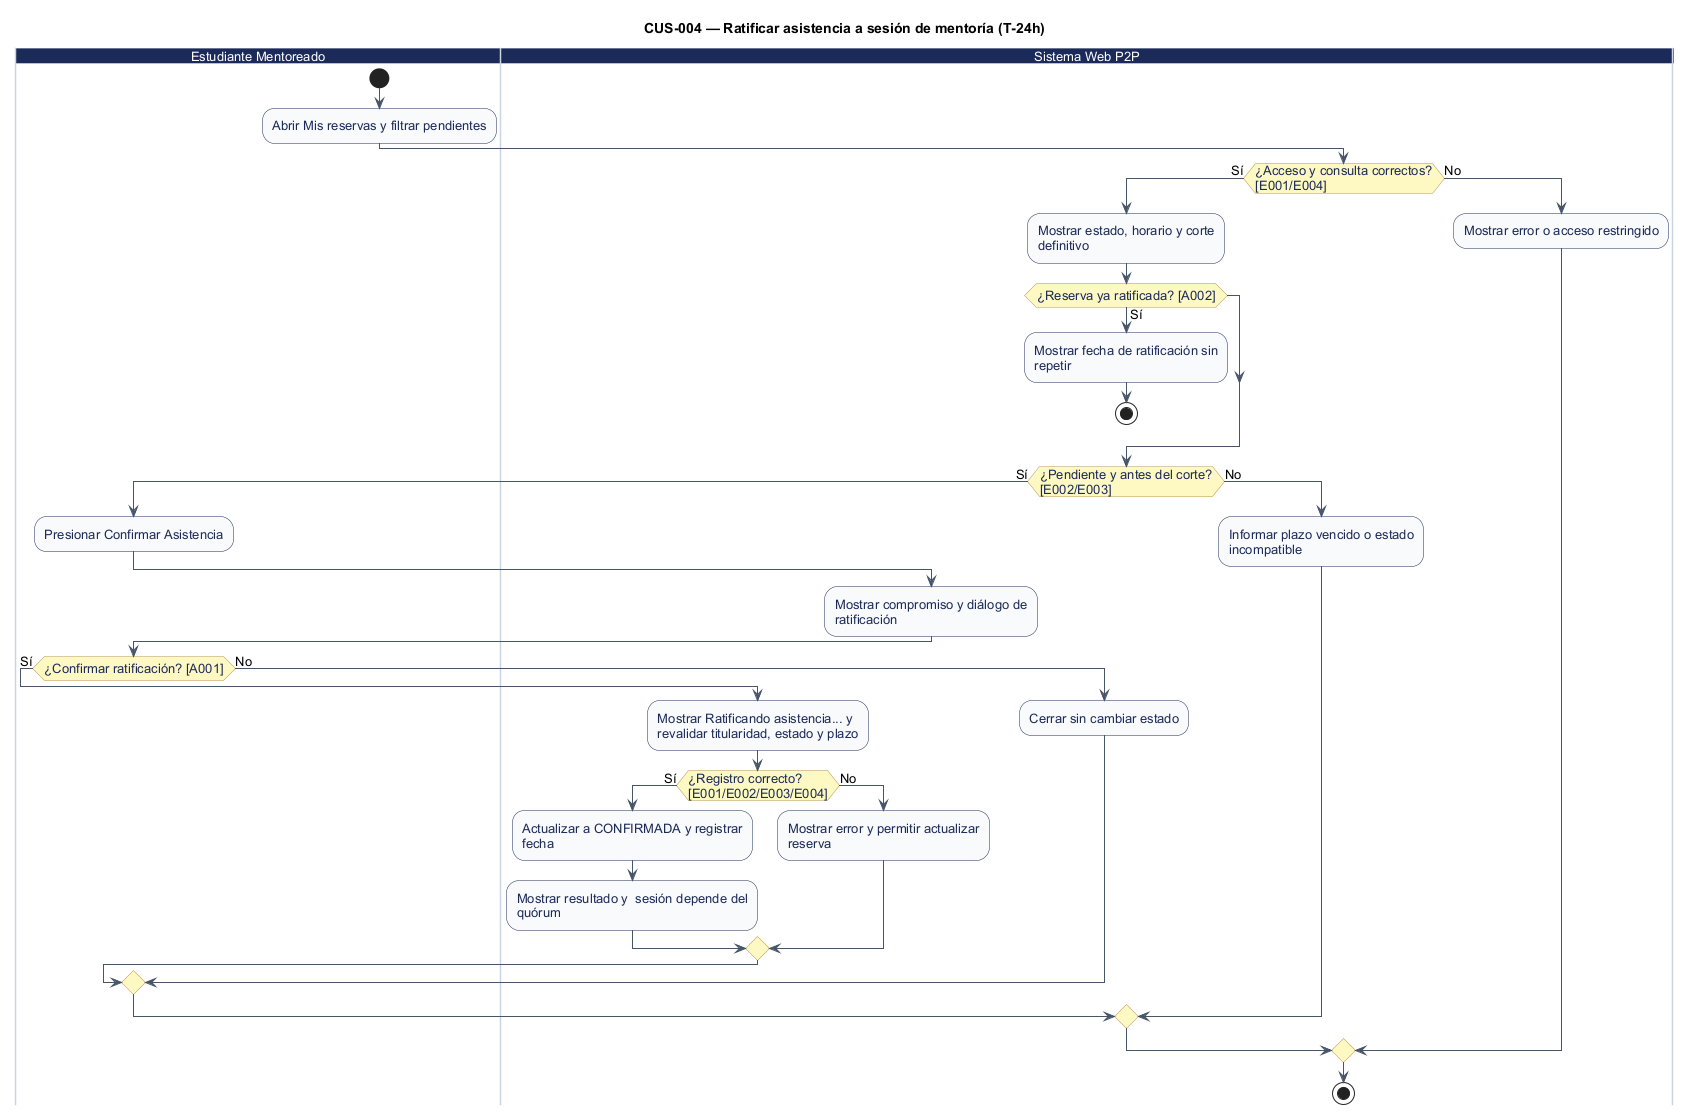

The diagram above was rendered by PlantUML. Its source (embedded in the PNG):
@startuml
' CUS-004 — Ratificar asistencia a sesión de mentoría (T-24h)
' Estado: Implementación identificada; revisión estática
' Fuente: catálogo consolidado DOC-H02, línea base 044d2a8.
' Los reintentos no explícitos se realizan desde la interfaz; el diagrama no certifica implementación.
title CUS-004 — Ratificar asistencia a sesión de mentoría (T-24h)
skinparam shadowing false
skinparam defaultFontName Arial
skinparam defaultFontSize 13
skinparam ArrowColor #475569
skinparam activity {
  BackgroundColor #F8FAFC
  BorderColor #1C2A59
  FontColor #1C2A59
  DiamondBackgroundColor #FEF9C3
  DiamondBorderColor #B99451
}
skinparam swimlane {
  BorderColor #CBD5E1
  TitleBackgroundColor #1C2A59
  TitleFontColor #FFFFFF
}

|Estudiante Mentoreado|
start
:Abrir Mis reservas y filtrar pendientes;
|Sistema Web P2P|
if (¿Acceso y consulta correctos?\n[E001/E004]) then (Sí)
  :Mostrar estado, horario y corte\ndefinitivo;
  if (¿Reserva ya ratificada? [A002]) then (Sí)
    :Mostrar fecha de ratificación sin\nrepetir;
    stop
  endif
  if (¿Pendiente y antes del corte?\n[E002/E003]) then (Sí)
|Estudiante Mentoreado|
    :Presionar Confirmar Asistencia;
|Sistema Web P2P|
    :Mostrar compromiso y diálogo de\nratificación;
|Estudiante Mentoreado|
    if (¿Confirmar ratificación? [A001]) then (Sí)
|Sistema Web P2P|
      :Mostrar Ratificando asistencia... y\nrevalidar titularidad, estado y plazo;
      if (¿Registro correcto?\n[E001/E002/E003/E004]) then (Sí)
        :Actualizar a CONFIRMADA y registrar\nfecha;
        :Mostrar resultado y  sesión depende del\nquórum;
        else (No)
        :Mostrar error y permitir actualizar\nreserva;
      endif
      else (No)
      :Cerrar sin cambiar estado;
    endif
    else (No)
    :Informar plazo vencido o estado\nincompatible;
  endif
  else (No)
  :Mostrar error o acceso restringido;
endif
stop
@enduml